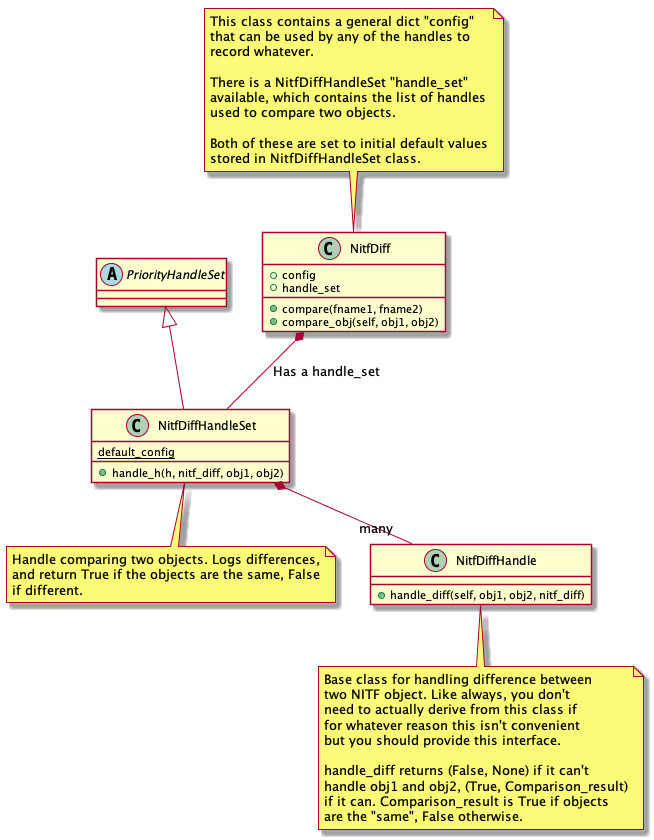

The diagram above was rendered by PlantUML. Its source (embedded in the PNG):
@startuml
class NitfDiff {
   +config
   +handle_set
   +compare(fname1, fname2)
   +compare_obj(self, obj1, obj2)
}
note top
   This class contains a general dict "config"
   that can be used by any of the handles to
   record whatever.

   There is a NitfDiffHandleSet "handle_set"
   available, which contains the list of handles
   used to compare two objects.

   Both of these are set to initial default values
   stored in NitfDiffHandleSet class.
end note

abstract class PriorityHandleSet

class NitfDiffHandleSet {
   +handle_h(h, nitf_diff, obj1, obj2)
   {static} default_config
}
note bottom
   Handle comparing two objects. Logs differences,
   and return True if the objects are the same, False
   if different.
end note

class NitfDiffHandle {
  +handle_diff(self, obj1, obj2, nitf_diff)
}
note bottom
   Base class for handling difference between
   two NITF object. Like always, you don't
   need to actually derive from this class if
   for whatever reason this isn't convenient
   but you should provide this interface.

   handle_diff returns (False, None) if it can't
   handle obj1 and obj2, (True, Comparison_result)
   if it can. Comparison_result is True if objects
   are the "same", False otherwise.
end note

PriorityHandleSet <|-- NitfDiffHandleSet
NitfDiff *-- NitfDiffHandleSet : Has a handle_set
NitfDiffHandleSet *-- "many" NitfDiffHandle

@enduml